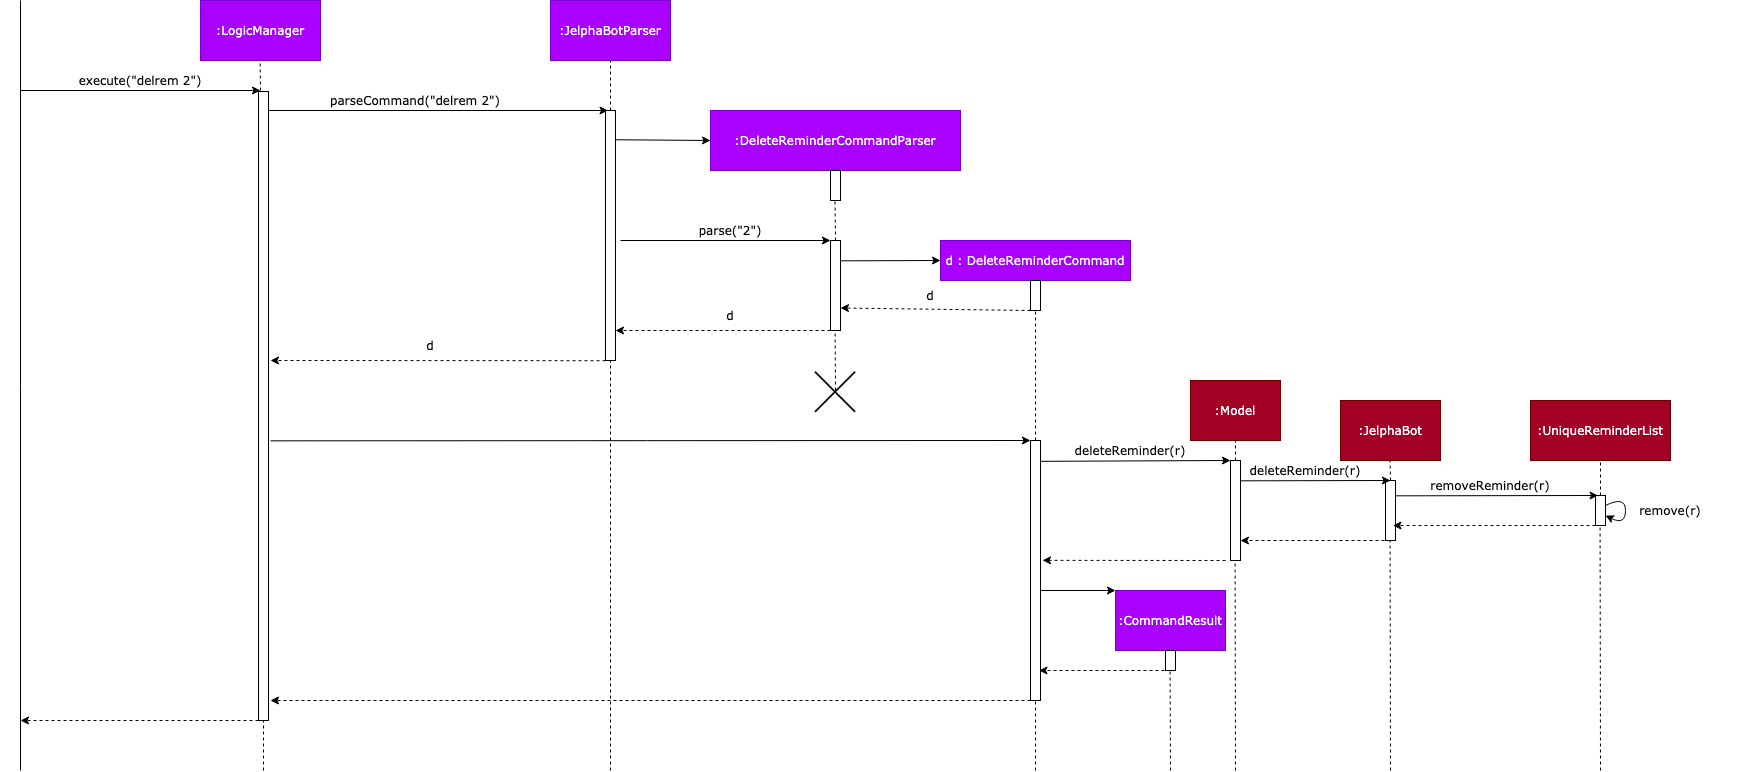

The diagram above was exported from draw.io. Its source (the exported page's mxGraphModel, read from the mxfile embedded in the PNG):
<mxGraphModel dx="1072" dy="301" grid="1" gridSize="10" guides="1" tooltips="1" connect="1" arrows="1" fold="1" page="0" pageScale="1.5" pageWidth="826" pageHeight="1169" background="#ffffff" math="0" shadow="0">
  <root>
    <mxCell id="0" />
    <mxCell id="1" parent="0" />
    <mxCell id="sQZ0v8X6X_9FEj70ZxOo-93" value=":LogicManager" style="rounded=0;whiteSpace=wrap;html=1;fontFamily=Verdana;fillColor=#aa00ff;strokeColor=#7700CC;fontColor=#ffffff;" vertex="1" parent="1">
      <mxGeometry x="-70" y="280" width="120" height="60" as="geometry" />
    </mxCell>
    <mxCell id="sQZ0v8X6X_9FEj70ZxOo-94" value=":JelphaBotParser" style="rounded=0;whiteSpace=wrap;html=1;fontFamily=Verdana;fillColor=#aa00ff;strokeColor=#7700CC;fontColor=#ffffff;" vertex="1" parent="1">
      <mxGeometry x="280" y="280" width="120" height="60" as="geometry" />
    </mxCell>
    <mxCell id="sQZ0v8X6X_9FEj70ZxOo-95" value=":DeleteReminderCommandParser" style="rounded=0;whiteSpace=wrap;html=1;fontFamily=Verdana;fillColor=#aa00ff;strokeColor=#7700CC;fontColor=#ffffff;" vertex="1" parent="1">
      <mxGeometry x="440" y="390" width="250" height="60" as="geometry" />
    </mxCell>
    <mxCell id="sQZ0v8X6X_9FEj70ZxOo-96" value="d : DeleteReminderCommand" style="rounded=0;whiteSpace=wrap;html=1;fontFamily=Verdana;fillColor=#aa00ff;strokeColor=#7700CC;fontColor=#ffffff;" vertex="1" parent="1">
      <mxGeometry x="670" y="520" width="190" height="40" as="geometry" />
    </mxCell>
    <mxCell id="sQZ0v8X6X_9FEj70ZxOo-100" value=":Model" style="rounded=0;whiteSpace=wrap;html=1;fontFamily=Verdana;fillColor=#a20025;strokeColor=#6F0000;fontColor=#ffffff;" vertex="1" parent="1">
      <mxGeometry x="920" y="660" width="90" height="60" as="geometry" />
    </mxCell>
    <mxCell id="sQZ0v8X6X_9FEj70ZxOo-101" value=":JelphaBot" style="rounded=0;whiteSpace=wrap;html=1;fontFamily=Verdana;fillColor=#a20025;strokeColor=#6F0000;fontColor=#ffffff;" vertex="1" parent="1">
      <mxGeometry x="1070" y="680" width="100" height="60" as="geometry" />
    </mxCell>
    <mxCell id="sQZ0v8X6X_9FEj70ZxOo-103" value=":UniqueReminderList" style="rounded=0;whiteSpace=wrap;html=1;fontFamily=Verdana;fillColor=#a20025;strokeColor=#6F0000;fontColor=#ffffff;" vertex="1" parent="1">
      <mxGeometry x="1260" y="680" width="140" height="60" as="geometry" />
    </mxCell>
    <mxCell id="sQZ0v8X6X_9FEj70ZxOo-107" value="" style="endArrow=none;html=1;fontFamily=Verdana;" edge="1" parent="1">
      <mxGeometry width="50" height="50" relative="1" as="geometry">
        <mxPoint x="-250" y="1050" as="sourcePoint" />
        <mxPoint x="-250" y="280" as="targetPoint" />
      </mxGeometry>
    </mxCell>
    <mxCell id="sQZ0v8X6X_9FEj70ZxOo-109" value="" style="endArrow=none;dashed=1;html=1;fontFamily=Verdana;entryX=0.397;entryY=1.042;entryDx=0;entryDy=0;entryPerimeter=0;" edge="1" parent="1">
      <mxGeometry width="50" height="50" relative="1" as="geometry">
        <mxPoint x="-10" y="370" as="sourcePoint" />
        <mxPoint x="-10.3599999999999" y="342.52" as="targetPoint" />
      </mxGeometry>
    </mxCell>
    <mxCell id="sQZ0v8X6X_9FEj70ZxOo-108" value="" style="endArrow=classic;html=1;fontFamily=Verdana;" edge="1" parent="1">
      <mxGeometry width="50" height="50" relative="1" as="geometry">
        <mxPoint x="-250" y="370" as="sourcePoint" />
        <mxPoint x="-10" y="370" as="targetPoint" />
      </mxGeometry>
    </mxCell>
    <mxCell id="sQZ0v8X6X_9FEj70ZxOo-111" value="execute(&quot;delrem 2&quot;)" style="text;html=1;strokeColor=none;fillColor=none;align=center;verticalAlign=middle;whiteSpace=wrap;rounded=0;fontFamily=Verdana;" vertex="1" parent="1">
      <mxGeometry x="-270" y="350" width="280" height="20" as="geometry" />
    </mxCell>
    <mxCell id="sQZ0v8X6X_9FEj70ZxOo-112" value="" style="endArrow=classic;html=1;fontFamily=Verdana;entryX=0.25;entryY=0;entryDx=0;entryDy=0;" edge="1" parent="1" target="sQZ0v8X6X_9FEj70ZxOo-118">
      <mxGeometry width="50" height="50" relative="1" as="geometry">
        <mxPoint x="-5" y="390" as="sourcePoint" />
        <mxPoint x="330" y="390" as="targetPoint" />
      </mxGeometry>
    </mxCell>
    <mxCell id="sQZ0v8X6X_9FEj70ZxOo-113" value="parseCommand(&quot;delrem 2&quot;)" style="text;html=1;strokeColor=none;fillColor=none;align=center;verticalAlign=middle;whiteSpace=wrap;rounded=0;fontFamily=Verdana;" vertex="1" parent="1">
      <mxGeometry x="-30" y="370" width="350" height="20" as="geometry" />
    </mxCell>
    <mxCell id="sQZ0v8X6X_9FEj70ZxOo-117" value="" style="endArrow=none;dashed=1;html=1;fontFamily=Verdana;entryX=0.5;entryY=1;entryDx=0;entryDy=0;" edge="1" parent="1" target="sQZ0v8X6X_9FEj70ZxOo-94">
      <mxGeometry width="50" height="50" relative="1" as="geometry">
        <mxPoint x="340" y="390" as="sourcePoint" />
        <mxPoint x="360" y="400" as="targetPoint" />
      </mxGeometry>
    </mxCell>
    <mxCell id="sQZ0v8X6X_9FEj70ZxOo-118" value="" style="rounded=0;whiteSpace=wrap;html=1;fontFamily=Verdana;" vertex="1" parent="1">
      <mxGeometry x="335" y="390" width="10" height="250" as="geometry" />
    </mxCell>
    <mxCell id="sQZ0v8X6X_9FEj70ZxOo-119" value="" style="endArrow=classic;html=1;fontFamily=Verdana;exitX=0.988;exitY=0.117;exitDx=0;exitDy=0;exitPerimeter=0;" edge="1" parent="1" source="sQZ0v8X6X_9FEj70ZxOo-118">
      <mxGeometry width="50" height="50" relative="1" as="geometry">
        <mxPoint x="430" y="470" as="sourcePoint" />
        <mxPoint x="440" y="420" as="targetPoint" />
      </mxGeometry>
    </mxCell>
    <mxCell id="sQZ0v8X6X_9FEj70ZxOo-120" value="" style="rounded=0;whiteSpace=wrap;html=1;fontFamily=Verdana;" vertex="1" parent="1">
      <mxGeometry x="560" y="450" width="10" height="30" as="geometry" />
    </mxCell>
    <mxCell id="sQZ0v8X6X_9FEj70ZxOo-121" value="" style="endArrow=none;dashed=1;html=1;fontFamily=Verdana;entryX=0.25;entryY=1;entryDx=0;entryDy=0;" edge="1" parent="1">
      <mxGeometry width="50" height="50" relative="1" as="geometry">
        <mxPoint x="565" y="520" as="sourcePoint" />
        <mxPoint x="564.5" y="480" as="targetPoint" />
      </mxGeometry>
    </mxCell>
    <mxCell id="sQZ0v8X6X_9FEj70ZxOo-122" value="" style="endArrow=classic;html=1;fontFamily=Verdana;" edge="1" parent="1">
      <mxGeometry width="50" height="50" relative="1" as="geometry">
        <mxPoint x="350" y="520" as="sourcePoint" />
        <mxPoint x="560" y="520" as="targetPoint" />
      </mxGeometry>
    </mxCell>
    <mxCell id="sQZ0v8X6X_9FEj70ZxOo-123" value="&lt;font face=&quot;Verdana&quot;&gt;parse(&quot;2&quot;)&lt;/font&gt;" style="text;html=1;strokeColor=none;fillColor=none;align=center;verticalAlign=middle;whiteSpace=wrap;rounded=0;" vertex="1" parent="1">
      <mxGeometry x="335" y="500" width="250" height="20" as="geometry" />
    </mxCell>
    <mxCell id="sQZ0v8X6X_9FEj70ZxOo-124" value="" style="rounded=0;whiteSpace=wrap;html=1;fontFamily=Verdana;" vertex="1" parent="1">
      <mxGeometry x="560" y="520" width="10" height="90" as="geometry" />
    </mxCell>
    <mxCell id="sQZ0v8X6X_9FEj70ZxOo-125" value="" style="endArrow=classic;html=1;fontFamily=Verdana;exitX=0.914;exitY=0.041;exitDx=0;exitDy=0;exitPerimeter=0;entryX=0;entryY=0.5;entryDx=0;entryDy=0;" edge="1" parent="1" target="sQZ0v8X6X_9FEj70ZxOo-96">
      <mxGeometry width="50" height="50" relative="1" as="geometry">
        <mxPoint x="570.0000000000001" y="540.34" as="sourcePoint" />
        <mxPoint x="665.86" y="540" as="targetPoint" />
      </mxGeometry>
    </mxCell>
    <mxCell id="sQZ0v8X6X_9FEj70ZxOo-127" value="" style="rounded=0;whiteSpace=wrap;html=1;fontFamily=Verdana;" vertex="1" parent="1">
      <mxGeometry x="760" y="560" width="10" height="30" as="geometry" />
    </mxCell>
    <mxCell id="sQZ0v8X6X_9FEj70ZxOo-128" value="" style="endArrow=classic;html=1;fontFamily=Verdana;exitX=0;exitY=1;exitDx=0;exitDy=0;entryX=1;entryY=0.75;entryDx=0;entryDy=0;dashed=1;" edge="1" parent="1" source="sQZ0v8X6X_9FEj70ZxOo-127" target="sQZ0v8X6X_9FEj70ZxOo-124">
      <mxGeometry width="50" height="50" relative="1" as="geometry">
        <mxPoint x="500" y="570" as="sourcePoint" />
        <mxPoint x="550" y="520" as="targetPoint" />
      </mxGeometry>
    </mxCell>
    <mxCell id="sQZ0v8X6X_9FEj70ZxOo-129" value="" style="endArrow=classic;html=1;fontFamily=Verdana;exitX=0;exitY=1;exitDx=0;exitDy=0;dashed=1;" edge="1" parent="1">
      <mxGeometry width="50" height="50" relative="1" as="geometry">
        <mxPoint x="560" y="610" as="sourcePoint" />
        <mxPoint x="345" y="610" as="targetPoint" />
      </mxGeometry>
    </mxCell>
    <mxCell id="sQZ0v8X6X_9FEj70ZxOo-130" value="d" style="text;html=1;strokeColor=none;fillColor=none;align=center;verticalAlign=middle;whiteSpace=wrap;rounded=0;fontFamily=Verdana;" vertex="1" parent="1">
      <mxGeometry x="440" y="580" width="40" height="30" as="geometry" />
    </mxCell>
    <mxCell id="sQZ0v8X6X_9FEj70ZxOo-131" value="d" style="text;html=1;strokeColor=none;fillColor=none;align=center;verticalAlign=middle;whiteSpace=wrap;rounded=0;fontFamily=Verdana;" vertex="1" parent="1">
      <mxGeometry x="640" y="560" width="40" height="30" as="geometry" />
    </mxCell>
    <mxCell id="sQZ0v8X6X_9FEj70ZxOo-132" value="" style="endArrow=none;dashed=1;html=1;fontFamily=Verdana;" edge="1" parent="1" source="sQZ0v8X6X_9FEj70ZxOo-141">
      <mxGeometry width="50" height="50" relative="1" as="geometry">
        <mxPoint x="765" y="840" as="sourcePoint" />
        <mxPoint x="765" y="590" as="targetPoint" />
      </mxGeometry>
    </mxCell>
    <mxCell id="sQZ0v8X6X_9FEj70ZxOo-133" value="" style="endArrow=none;dashed=1;html=1;fontFamily=Verdana;" edge="1" parent="1">
      <mxGeometry width="50" height="50" relative="1" as="geometry">
        <mxPoint x="565" y="670" as="sourcePoint" />
        <mxPoint x="564.58" y="610" as="targetPoint" />
      </mxGeometry>
    </mxCell>
    <mxCell id="sQZ0v8X6X_9FEj70ZxOo-134" value="" style="endArrow=classic;html=1;fontFamily=Verdana;exitX=0;exitY=1;exitDx=0;exitDy=0;dashed=1;" edge="1" parent="1">
      <mxGeometry width="50" height="50" relative="1" as="geometry">
        <mxPoint x="335" y="640.22" as="sourcePoint" />
        <mxPoint y="640" as="targetPoint" />
      </mxGeometry>
    </mxCell>
    <mxCell id="sQZ0v8X6X_9FEj70ZxOo-136" value="d" style="text;html=1;strokeColor=none;fillColor=none;align=center;verticalAlign=middle;whiteSpace=wrap;rounded=0;fontFamily=Verdana;" vertex="1" parent="1">
      <mxGeometry x="140" y="610" width="40" height="30" as="geometry" />
    </mxCell>
    <mxCell id="sQZ0v8X6X_9FEj70ZxOo-110" value="" style="rounded=0;whiteSpace=wrap;html=1;fontFamily=Verdana;" vertex="1" parent="1">
      <mxGeometry x="-12" y="371" width="10" height="629" as="geometry" />
    </mxCell>
    <mxCell id="sQZ0v8X6X_9FEj70ZxOo-137" value="" style="endArrow=none;dashed=1;html=1;fontFamily=Verdana;entryX=0.5;entryY=1;entryDx=0;entryDy=0;" edge="1" parent="1" target="sQZ0v8X6X_9FEj70ZxOo-118">
      <mxGeometry width="50" height="50" relative="1" as="geometry">
        <mxPoint x="340" y="1050" as="sourcePoint" />
        <mxPoint x="339.58000000000004" y="640" as="targetPoint" />
      </mxGeometry>
    </mxCell>
    <mxCell id="sQZ0v8X6X_9FEj70ZxOo-138" value="" style="shape=image;html=1;verticalAlign=top;verticalLabelPosition=bottom;labelBackgroundColor=#ffffff;imageAspect=0;aspect=fixed;image=https://cdn2.iconfinder.com/data/icons/essential-web-1-1/50/close-cross-error-wrong-reject-128.png" vertex="1" parent="1">
      <mxGeometry x="543.21" y="650" width="43.58" height="43.58" as="geometry" />
    </mxCell>
    <mxCell id="sQZ0v8X6X_9FEj70ZxOo-140" value="" style="endArrow=classic;html=1;fontFamily=Verdana;exitX=0.914;exitY=0.041;exitDx=0;exitDy=0;exitPerimeter=0;entryX=0;entryY=0;entryDx=0;entryDy=0;" edge="1" parent="1" target="sQZ0v8X6X_9FEj70ZxOo-141">
      <mxGeometry width="50" height="50" relative="1" as="geometry">
        <mxPoint y="720.3399999999999" as="sourcePoint" />
        <mxPoint x="520" y="720" as="targetPoint" />
      </mxGeometry>
    </mxCell>
    <mxCell id="sQZ0v8X6X_9FEj70ZxOo-141" value="" style="rounded=0;whiteSpace=wrap;html=1;fontFamily=Verdana;" vertex="1" parent="1">
      <mxGeometry x="760" y="720" width="10" height="260" as="geometry" />
    </mxCell>
    <mxCell id="sQZ0v8X6X_9FEj70ZxOo-142" value="" style="endArrow=none;dashed=1;html=1;fontFamily=Verdana;" edge="1" parent="1" target="sQZ0v8X6X_9FEj70ZxOo-141">
      <mxGeometry width="50" height="50" relative="1" as="geometry">
        <mxPoint x="765" y="1050" as="sourcePoint" />
        <mxPoint x="765" y="590" as="targetPoint" />
      </mxGeometry>
    </mxCell>
    <mxCell id="sQZ0v8X6X_9FEj70ZxOo-143" value="" style="endArrow=classic;html=1;fontFamily=Verdana;exitX=0.914;exitY=0.041;exitDx=0;exitDy=0;exitPerimeter=0;entryX=0;entryY=0;entryDx=0;entryDy=0;" edge="1" parent="1" target="sQZ0v8X6X_9FEj70ZxOo-146">
      <mxGeometry width="50" height="50" relative="1" as="geometry">
        <mxPoint x="770" y="740.8400000000001" as="sourcePoint" />
        <mxPoint x="950" y="741" as="targetPoint" />
      </mxGeometry>
    </mxCell>
    <mxCell id="sQZ0v8X6X_9FEj70ZxOo-144" value="deleteReminder(r)" style="text;html=1;strokeColor=none;fillColor=none;align=center;verticalAlign=middle;whiteSpace=wrap;rounded=0;fontFamily=Verdana;" vertex="1" parent="1">
      <mxGeometry x="780" y="720" width="160" height="20" as="geometry" />
    </mxCell>
    <mxCell id="sQZ0v8X6X_9FEj70ZxOo-145" value="" style="endArrow=none;dashed=1;html=1;fontFamily=Verdana;exitX=0.5;exitY=0;exitDx=0;exitDy=0;entryX=0.5;entryY=1;entryDx=0;entryDy=0;" edge="1" parent="1" source="sQZ0v8X6X_9FEj70ZxOo-146" target="sQZ0v8X6X_9FEj70ZxOo-100">
      <mxGeometry width="50" height="50" relative="1" as="geometry">
        <mxPoint x="970" y="960" as="sourcePoint" />
        <mxPoint x="970" y="720" as="targetPoint" />
      </mxGeometry>
    </mxCell>
    <mxCell id="sQZ0v8X6X_9FEj70ZxOo-146" value="" style="rounded=0;whiteSpace=wrap;html=1;fontFamily=Verdana;" vertex="1" parent="1">
      <mxGeometry x="960" y="740" width="10" height="100" as="geometry" />
    </mxCell>
    <mxCell id="sQZ0v8X6X_9FEj70ZxOo-153" value="" style="endArrow=none;dashed=1;html=1;fontFamily=Verdana;" edge="1" parent="1">
      <mxGeometry width="50" height="50" relative="1" as="geometry">
        <mxPoint x="1120" y="760" as="sourcePoint" />
        <mxPoint x="1119.58" y="740" as="targetPoint" />
      </mxGeometry>
    </mxCell>
    <mxCell id="sQZ0v8X6X_9FEj70ZxOo-154" value="" style="rounded=0;whiteSpace=wrap;html=1;fontFamily=Verdana;" vertex="1" parent="1">
      <mxGeometry x="1115" y="760" width="10" height="60" as="geometry" />
    </mxCell>
    <mxCell id="sQZ0v8X6X_9FEj70ZxOo-152" value="" style="endArrow=classic;html=1;fontFamily=Verdana;exitX=0.914;exitY=0.041;exitDx=0;exitDy=0;exitPerimeter=0;" edge="1" parent="1">
      <mxGeometry width="50" height="50" relative="1" as="geometry">
        <mxPoint x="970" y="760.3399999999999" as="sourcePoint" />
        <mxPoint x="1120" y="760" as="targetPoint" />
      </mxGeometry>
    </mxCell>
    <mxCell id="sQZ0v8X6X_9FEj70ZxOo-155" value="deleteReminder(r)" style="text;html=1;strokeColor=none;fillColor=none;align=center;verticalAlign=middle;whiteSpace=wrap;rounded=0;fontFamily=Verdana;" vertex="1" parent="1">
      <mxGeometry x="955" y="740" width="160" height="20" as="geometry" />
    </mxCell>
    <mxCell id="sQZ0v8X6X_9FEj70ZxOo-156" value="" style="endArrow=none;dashed=1;html=1;fontFamily=Verdana;entryX=0.5;entryY=1;entryDx=0;entryDy=0;exitX=0.5;exitY=0;exitDx=0;exitDy=0;" edge="1" parent="1" source="sQZ0v8X6X_9FEj70ZxOo-158" target="sQZ0v8X6X_9FEj70ZxOo-103">
      <mxGeometry width="50" height="50" relative="1" as="geometry">
        <mxPoint x="1330" y="760" as="sourcePoint" />
        <mxPoint x="1129.58" y="750" as="targetPoint" />
      </mxGeometry>
    </mxCell>
    <mxCell id="sQZ0v8X6X_9FEj70ZxOo-158" value="" style="rounded=0;whiteSpace=wrap;html=1;fontFamily=Verdana;" vertex="1" parent="1">
      <mxGeometry x="1325" y="775" width="10" height="30" as="geometry" />
    </mxCell>
    <mxCell id="sQZ0v8X6X_9FEj70ZxOo-159" value="removeReminder(r)" style="text;html=1;strokeColor=none;fillColor=none;align=center;verticalAlign=middle;whiteSpace=wrap;rounded=0;fontFamily=Verdana;" vertex="1" parent="1">
      <mxGeometry x="1140" y="755" width="160" height="20" as="geometry" />
    </mxCell>
    <mxCell id="sQZ0v8X6X_9FEj70ZxOo-160" value="" style="endArrow=classic;html=1;fontFamily=Verdana;exitX=0.914;exitY=0.041;exitDx=0;exitDy=0;exitPerimeter=0;entryX=0.25;entryY=0;entryDx=0;entryDy=0;" edge="1" parent="1" target="sQZ0v8X6X_9FEj70ZxOo-158">
      <mxGeometry width="50" height="50" relative="1" as="geometry">
        <mxPoint x="1125" y="775.3399999999999" as="sourcePoint" />
        <mxPoint x="1320" y="775" as="targetPoint" />
      </mxGeometry>
    </mxCell>
    <mxCell id="sQZ0v8X6X_9FEj70ZxOo-161" value="" style="endArrow=classic;html=1;fontFamily=Verdana;exitX=0;exitY=1;exitDx=0;exitDy=0;dashed=1;" edge="1" parent="1" source="sQZ0v8X6X_9FEj70ZxOo-158">
      <mxGeometry width="50" height="50" relative="1" as="geometry">
        <mxPoint x="1317.5" y="807" as="sourcePoint" />
        <mxPoint x="1122.5" y="805" as="targetPoint" />
      </mxGeometry>
    </mxCell>
    <mxCell id="sQZ0v8X6X_9FEj70ZxOo-162" value="" style="endArrow=classic;html=1;fontFamily=Verdana;strokeColor=none;curved=1;" edge="1" parent="1">
      <mxGeometry width="50" height="50" relative="1" as="geometry">
        <mxPoint x="1210" y="740" as="sourcePoint" />
        <mxPoint x="1260" y="690" as="targetPoint" />
        <Array as="points">
          <mxPoint x="1260" y="740" />
          <mxPoint x="1210" y="690" />
        </Array>
      </mxGeometry>
    </mxCell>
    <mxCell id="sQZ0v8X6X_9FEj70ZxOo-169" value="" style="endArrow=classic;html=1;fontFamily=Verdana;curved=1;" edge="1" parent="1">
      <mxGeometry width="50" height="50" relative="1" as="geometry">
        <mxPoint x="1335" y="785" as="sourcePoint" />
        <mxPoint x="1335" y="795" as="targetPoint" />
        <Array as="points">
          <mxPoint x="1355" y="775" />
          <mxPoint x="1355" y="805" />
        </Array>
      </mxGeometry>
    </mxCell>
    <mxCell id="sQZ0v8X6X_9FEj70ZxOo-170" value="remove(r)" style="text;html=1;strokeColor=none;fillColor=none;align=center;verticalAlign=middle;whiteSpace=wrap;rounded=0;fontFamily=Verdana;" vertex="1" parent="1">
      <mxGeometry x="1320" y="780" width="160" height="20" as="geometry" />
    </mxCell>
    <mxCell id="sQZ0v8X6X_9FEj70ZxOo-172" value="" style="endArrow=classic;html=1;fontFamily=Verdana;dashed=1;" edge="1" parent="1">
      <mxGeometry width="50" height="50" relative="1" as="geometry">
        <mxPoint x="1120" y="820" as="sourcePoint" />
        <mxPoint x="970" y="820" as="targetPoint" />
      </mxGeometry>
    </mxCell>
    <mxCell id="sQZ0v8X6X_9FEj70ZxOo-173" value="" style="endArrow=none;dashed=1;html=1;fontFamily=Verdana;entryX=0.5;entryY=1;entryDx=0;entryDy=0;" edge="1" parent="1">
      <mxGeometry width="50" height="50" relative="1" as="geometry">
        <mxPoint x="1330" y="1050" as="sourcePoint" />
        <mxPoint x="1329.58" y="805" as="targetPoint" />
      </mxGeometry>
    </mxCell>
    <mxCell id="sQZ0v8X6X_9FEj70ZxOo-174" value="" style="endArrow=none;dashed=1;html=1;fontFamily=Verdana;entryX=0.5;entryY=1;entryDx=0;entryDy=0;" edge="1" parent="1">
      <mxGeometry width="50" height="50" relative="1" as="geometry">
        <mxPoint x="1120" y="1050" as="sourcePoint" />
        <mxPoint x="1119.58" y="820" as="targetPoint" />
      </mxGeometry>
    </mxCell>
    <mxCell id="sQZ0v8X6X_9FEj70ZxOo-175" value="" style="endArrow=none;dashed=1;html=1;fontFamily=Verdana;entryX=0.5;entryY=1;entryDx=0;entryDy=0;" edge="1" parent="1">
      <mxGeometry width="50" height="50" relative="1" as="geometry">
        <mxPoint x="965" y="1050" as="sourcePoint" />
        <mxPoint x="964.5799999999999" y="840" as="targetPoint" />
      </mxGeometry>
    </mxCell>
    <mxCell id="sQZ0v8X6X_9FEj70ZxOo-176" value="" style="endArrow=classic;html=1;fontFamily=Verdana;dashed=1;entryX=1.201;entryY=0.461;entryDx=0;entryDy=0;entryPerimeter=0;" edge="1" parent="1" target="sQZ0v8X6X_9FEj70ZxOo-141">
      <mxGeometry width="50" height="50" relative="1" as="geometry">
        <mxPoint x="955" y="840" as="sourcePoint" />
        <mxPoint x="805" y="840" as="targetPoint" />
      </mxGeometry>
    </mxCell>
    <mxCell id="sQZ0v8X6X_9FEj70ZxOo-177" value="" style="endArrow=classic;html=1;fontFamily=Verdana;exitX=1;exitY=0.5;exitDx=0;exitDy=0;" edge="1" parent="1">
      <mxGeometry width="50" height="50" relative="1" as="geometry">
        <mxPoint x="770" y="870" as="sourcePoint" />
        <mxPoint x="845" y="870" as="targetPoint" />
      </mxGeometry>
    </mxCell>
    <mxCell id="sQZ0v8X6X_9FEj70ZxOo-179" value=":CommandResult" style="rounded=0;whiteSpace=wrap;html=1;fontFamily=Verdana;fillColor=#aa00ff;strokeColor=#7700CC;fontColor=#ffffff;" vertex="1" parent="1">
      <mxGeometry x="845" y="870" width="110" height="60" as="geometry" />
    </mxCell>
    <mxCell id="sQZ0v8X6X_9FEj70ZxOo-180" value="" style="rounded=0;whiteSpace=wrap;html=1;fontFamily=Verdana;" vertex="1" parent="1">
      <mxGeometry x="895" y="930" width="10" height="20" as="geometry" />
    </mxCell>
    <mxCell id="sQZ0v8X6X_9FEj70ZxOo-181" value="" style="endArrow=classic;html=1;fontFamily=Verdana;dashed=1;entryX=1.201;entryY=0.461;entryDx=0;entryDy=0;entryPerimeter=0;" edge="1" parent="1">
      <mxGeometry width="50" height="50" relative="1" as="geometry">
        <mxPoint x="900" y="950" as="sourcePoint" />
        <mxPoint x="768.5099999999998" y="949.9999999999999" as="targetPoint" />
      </mxGeometry>
    </mxCell>
    <mxCell id="sQZ0v8X6X_9FEj70ZxOo-182" value="" style="endArrow=none;dashed=1;html=1;fontFamily=Verdana;entryX=0.5;entryY=1;entryDx=0;entryDy=0;" edge="1" parent="1">
      <mxGeometry width="50" height="50" relative="1" as="geometry">
        <mxPoint x="900" y="1050" as="sourcePoint" />
        <mxPoint x="899.5799999999999" y="950" as="targetPoint" />
      </mxGeometry>
    </mxCell>
    <mxCell id="sQZ0v8X6X_9FEj70ZxOo-183" value="" style="endArrow=classic;html=1;fontFamily=Verdana;dashed=1;" edge="1" parent="1">
      <mxGeometry width="50" height="50" relative="1" as="geometry">
        <mxPoint x="760" y="980" as="sourcePoint" />
        <mxPoint y="980" as="targetPoint" />
      </mxGeometry>
    </mxCell>
    <mxCell id="sQZ0v8X6X_9FEj70ZxOo-186" value="" style="endArrow=classic;html=1;fontFamily=Verdana;exitX=0;exitY=1;exitDx=0;exitDy=0;dashed=1;" edge="1" parent="1">
      <mxGeometry width="50" height="50" relative="1" as="geometry">
        <mxPoint x="-12" y="1000" as="sourcePoint" />
        <mxPoint x="-250" y="1000" as="targetPoint" />
      </mxGeometry>
    </mxCell>
    <mxCell id="sQZ0v8X6X_9FEj70ZxOo-187" value="" style="endArrow=none;dashed=1;html=1;fontFamily=Verdana;" edge="1" parent="1">
      <mxGeometry width="50" height="50" relative="1" as="geometry">
        <mxPoint x="-7" y="1050" as="sourcePoint" />
        <mxPoint x="-7" y="1000" as="targetPoint" />
      </mxGeometry>
    </mxCell>
  </root>
</mxGraphModel>